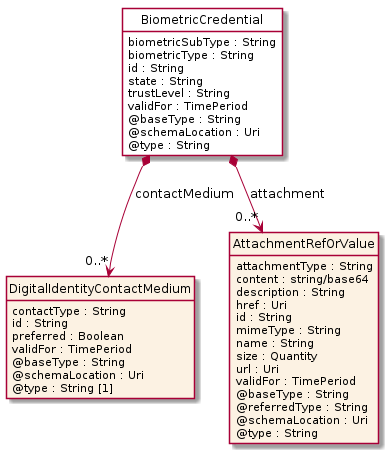

The diagram above was rendered by PlantUML. Its source (embedded in the PNG):
@startuml
hide circle
hide methods
hide stereotype
show <<Enumeration>> stereotype
skinparam class {
   BackgroundColor<<Enumeration>> #E6F5F7
   BackgroundColor<<Ref>> #FFFFE0
   BackgroundColor<<Pivot>> #FFFFFFF
   BackgroundColor<<SimpleType>> #E2F0DA
   BackgroundColor #FCF2E3
}

class BiometricCredential <<Pivot>> {
    biometricSubType : String
    biometricType : String
    id : String
    state : String
    trustLevel : String
    validFor : TimePeriod
    @baseType : String
    @schemaLocation : Uri
    @type : String
}

class DigitalIdentityContactMedium  {
    contactType : String
    id : String
    preferred : Boolean
    validFor : TimePeriod
    @baseType : String
    @schemaLocation : Uri
    @type : String [1]
}

class AttachmentRefOrValue  {
    attachmentType : String
    content : string/base64
    description : String
    href : Uri
    id : String
    mimeType : String
    name : String
    size : Quantity
    url : Uri
    validFor : TimePeriod
    @baseType : String
    @referredType : String
    @schemaLocation : Uri
    @type : String
}

BiometricCredential *-->  "0..*" AttachmentRefOrValue : attachment

BiometricCredential *-->  "0..*" DigitalIdentityContactMedium : contactMedium

@enduml